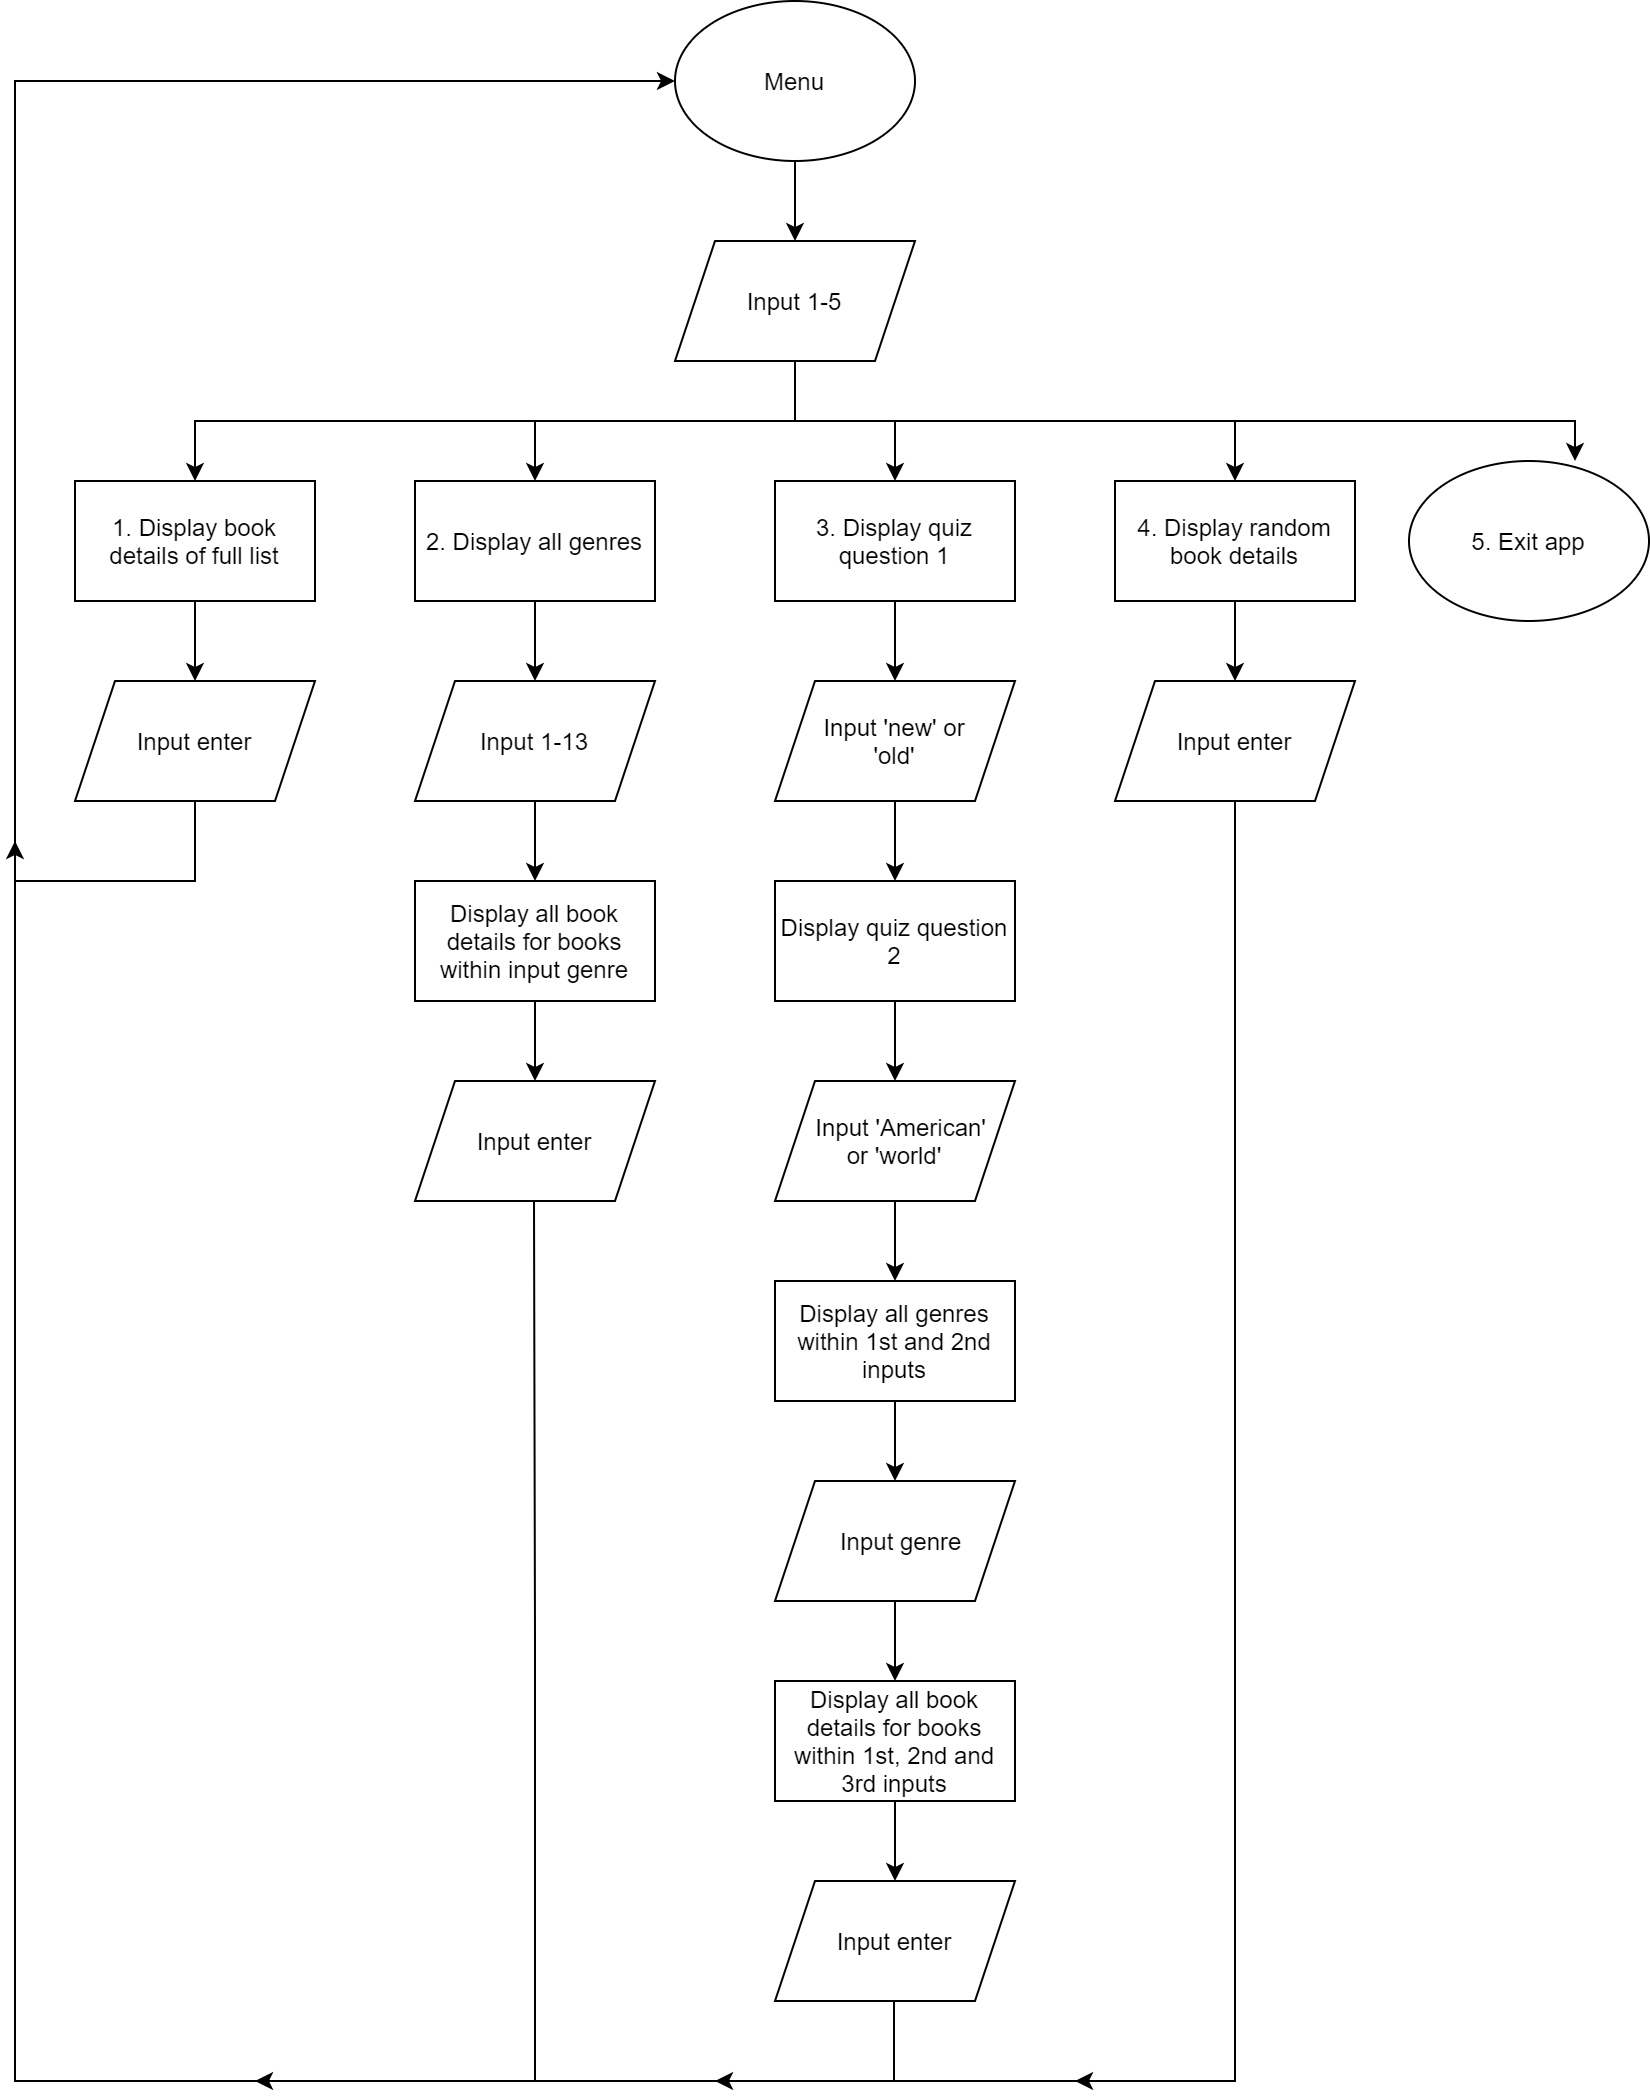

The diagram above was exported from draw.io. Its source (the exported page's mxGraphModel, read from the mxfile embedded in the PNG):
<mxGraphModel dx="1182" dy="682" grid="1" gridSize="10" guides="1" tooltips="1" connect="1" arrows="1" fold="1" page="1" pageScale="1" pageWidth="827" pageHeight="1169" math="0" shadow="0">
  <root>
    <mxCell id="0" />
    <mxCell id="1" parent="0" />
    <mxCell id="C5rAPKHcuVi6sabGP0Mr-3" value="" style="edgeStyle=orthogonalEdgeStyle;rounded=0;orthogonalLoop=1;jettySize=auto;html=1;" edge="1" parent="1" source="C5rAPKHcuVi6sabGP0Mr-1" target="C5rAPKHcuVi6sabGP0Mr-2">
      <mxGeometry relative="1" as="geometry" />
    </mxCell>
    <mxCell id="C5rAPKHcuVi6sabGP0Mr-1" value="Menu" style="ellipse;whiteSpace=wrap;html=1;" vertex="1" parent="1">
      <mxGeometry x="340" y="40" width="120" height="80" as="geometry" />
    </mxCell>
    <mxCell id="C5rAPKHcuVi6sabGP0Mr-11" value="" style="edgeStyle=orthogonalEdgeStyle;rounded=0;orthogonalLoop=1;jettySize=auto;html=1;" edge="1" parent="1" source="C5rAPKHcuVi6sabGP0Mr-2" target="C5rAPKHcuVi6sabGP0Mr-6">
      <mxGeometry relative="1" as="geometry" />
    </mxCell>
    <mxCell id="C5rAPKHcuVi6sabGP0Mr-2" value="Input 1-5" style="shape=parallelogram;perimeter=parallelogramPerimeter;whiteSpace=wrap;html=1;fixedSize=1;" vertex="1" parent="1">
      <mxGeometry x="340" y="160" width="120" height="60" as="geometry" />
    </mxCell>
    <mxCell id="C5rAPKHcuVi6sabGP0Mr-22" value="" style="edgeStyle=orthogonalEdgeStyle;rounded=0;orthogonalLoop=1;jettySize=auto;html=1;" edge="1" parent="1" source="C5rAPKHcuVi6sabGP0Mr-4" target="C5rAPKHcuVi6sabGP0Mr-20">
      <mxGeometry relative="1" as="geometry" />
    </mxCell>
    <mxCell id="C5rAPKHcuVi6sabGP0Mr-4" value="1. Display book details of full list" style="rounded=0;whiteSpace=wrap;html=1;" vertex="1" parent="1">
      <mxGeometry x="40" y="280" width="120" height="60" as="geometry" />
    </mxCell>
    <mxCell id="C5rAPKHcuVi6sabGP0Mr-19" value="" style="edgeStyle=orthogonalEdgeStyle;rounded=0;orthogonalLoop=1;jettySize=auto;html=1;" edge="1" parent="1" source="C5rAPKHcuVi6sabGP0Mr-5" target="C5rAPKHcuVi6sabGP0Mr-18">
      <mxGeometry relative="1" as="geometry" />
    </mxCell>
    <mxCell id="C5rAPKHcuVi6sabGP0Mr-5" value="2. Display all genres" style="rounded=0;whiteSpace=wrap;html=1;" vertex="1" parent="1">
      <mxGeometry x="210" y="280" width="120" height="60" as="geometry" />
    </mxCell>
    <mxCell id="C5rAPKHcuVi6sabGP0Mr-32" value="" style="edgeStyle=orthogonalEdgeStyle;rounded=0;orthogonalLoop=1;jettySize=auto;html=1;" edge="1" parent="1" source="C5rAPKHcuVi6sabGP0Mr-6" target="C5rAPKHcuVi6sabGP0Mr-31">
      <mxGeometry relative="1" as="geometry" />
    </mxCell>
    <mxCell id="C5rAPKHcuVi6sabGP0Mr-6" value="3. Display quiz question 1" style="rounded=0;whiteSpace=wrap;html=1;" vertex="1" parent="1">
      <mxGeometry x="390" y="280" width="120" height="60" as="geometry" />
    </mxCell>
    <mxCell id="C5rAPKHcuVi6sabGP0Mr-23" value="" style="edgeStyle=orthogonalEdgeStyle;rounded=0;orthogonalLoop=1;jettySize=auto;html=1;" edge="1" parent="1" source="C5rAPKHcuVi6sabGP0Mr-7" target="C5rAPKHcuVi6sabGP0Mr-21">
      <mxGeometry relative="1" as="geometry" />
    </mxCell>
    <mxCell id="C5rAPKHcuVi6sabGP0Mr-7" value="4. Display random book details" style="rounded=0;whiteSpace=wrap;html=1;" vertex="1" parent="1">
      <mxGeometry x="560" y="280" width="120" height="60" as="geometry" />
    </mxCell>
    <mxCell id="C5rAPKHcuVi6sabGP0Mr-9" value="5. Exit app" style="ellipse;whiteSpace=wrap;html=1;" vertex="1" parent="1">
      <mxGeometry x="707" y="270" width="120" height="80" as="geometry" />
    </mxCell>
    <mxCell id="C5rAPKHcuVi6sabGP0Mr-12" value="" style="edgeStyle=orthogonalEdgeStyle;rounded=0;orthogonalLoop=1;jettySize=auto;html=1;exitX=0.5;exitY=1;exitDx=0;exitDy=0;entryX=0.5;entryY=0;entryDx=0;entryDy=0;" edge="1" parent="1" source="C5rAPKHcuVi6sabGP0Mr-2" target="C5rAPKHcuVi6sabGP0Mr-7">
      <mxGeometry relative="1" as="geometry">
        <mxPoint x="580" y="220" as="sourcePoint" />
        <mxPoint x="630" y="280" as="targetPoint" />
      </mxGeometry>
    </mxCell>
    <mxCell id="C5rAPKHcuVi6sabGP0Mr-14" value="" style="edgeStyle=orthogonalEdgeStyle;rounded=0;orthogonalLoop=1;jettySize=auto;html=1;" edge="1" parent="1" source="C5rAPKHcuVi6sabGP0Mr-2">
      <mxGeometry relative="1" as="geometry">
        <mxPoint x="400" y="220" as="sourcePoint" />
        <mxPoint x="100" y="280" as="targetPoint" />
        <Array as="points">
          <mxPoint x="400" y="250" />
          <mxPoint x="100" y="250" />
        </Array>
      </mxGeometry>
    </mxCell>
    <mxCell id="C5rAPKHcuVi6sabGP0Mr-15" value="" style="edgeStyle=orthogonalEdgeStyle;rounded=0;orthogonalLoop=1;jettySize=auto;html=1;exitX=0.5;exitY=1;exitDx=0;exitDy=0;" edge="1" parent="1" source="C5rAPKHcuVi6sabGP0Mr-2">
      <mxGeometry relative="1" as="geometry">
        <mxPoint x="220" y="220" as="sourcePoint" />
        <mxPoint x="270" y="280" as="targetPoint" />
      </mxGeometry>
    </mxCell>
    <mxCell id="C5rAPKHcuVi6sabGP0Mr-17" value="" style="edgeStyle=orthogonalEdgeStyle;rounded=0;orthogonalLoop=1;jettySize=auto;html=1;exitX=0.5;exitY=1;exitDx=0;exitDy=0;" edge="1" parent="1" source="C5rAPKHcuVi6sabGP0Mr-2">
      <mxGeometry relative="1" as="geometry">
        <mxPoint x="560" y="210" as="sourcePoint" />
        <mxPoint x="790" y="270" as="targetPoint" />
        <Array as="points">
          <mxPoint x="400" y="250" />
          <mxPoint x="790" y="250" />
        </Array>
      </mxGeometry>
    </mxCell>
    <mxCell id="C5rAPKHcuVi6sabGP0Mr-27" value="" style="edgeStyle=orthogonalEdgeStyle;rounded=0;orthogonalLoop=1;jettySize=auto;html=1;" edge="1" parent="1" source="C5rAPKHcuVi6sabGP0Mr-18" target="C5rAPKHcuVi6sabGP0Mr-26">
      <mxGeometry relative="1" as="geometry" />
    </mxCell>
    <mxCell id="C5rAPKHcuVi6sabGP0Mr-18" value="Input 1-13" style="shape=parallelogram;perimeter=parallelogramPerimeter;whiteSpace=wrap;html=1;fixedSize=1;" vertex="1" parent="1">
      <mxGeometry x="210" y="380" width="120" height="60" as="geometry" />
    </mxCell>
    <mxCell id="C5rAPKHcuVi6sabGP0Mr-25" value="" style="edgeStyle=orthogonalEdgeStyle;rounded=0;orthogonalLoop=1;jettySize=auto;html=1;entryX=0;entryY=0.5;entryDx=0;entryDy=0;" edge="1" parent="1" source="C5rAPKHcuVi6sabGP0Mr-20" target="C5rAPKHcuVi6sabGP0Mr-1">
      <mxGeometry relative="1" as="geometry">
        <mxPoint x="320" y="180" as="targetPoint" />
        <Array as="points">
          <mxPoint x="100" y="480" />
          <mxPoint x="10" y="480" />
          <mxPoint x="10" y="80" />
        </Array>
      </mxGeometry>
    </mxCell>
    <mxCell id="C5rAPKHcuVi6sabGP0Mr-20" value="Input enter" style="shape=parallelogram;perimeter=parallelogramPerimeter;whiteSpace=wrap;html=1;fixedSize=1;" vertex="1" parent="1">
      <mxGeometry x="40" y="380" width="120" height="60" as="geometry" />
    </mxCell>
    <mxCell id="C5rAPKHcuVi6sabGP0Mr-21" value="Input enter" style="shape=parallelogram;perimeter=parallelogramPerimeter;whiteSpace=wrap;html=1;fixedSize=1;" vertex="1" parent="1">
      <mxGeometry x="560" y="380" width="120" height="60" as="geometry" />
    </mxCell>
    <mxCell id="C5rAPKHcuVi6sabGP0Mr-30" value="" style="edgeStyle=orthogonalEdgeStyle;rounded=0;orthogonalLoop=1;jettySize=auto;html=1;" edge="1" parent="1" source="C5rAPKHcuVi6sabGP0Mr-26" target="C5rAPKHcuVi6sabGP0Mr-29">
      <mxGeometry relative="1" as="geometry" />
    </mxCell>
    <mxCell id="C5rAPKHcuVi6sabGP0Mr-26" value="Display all book details for books within input genre" style="rounded=0;whiteSpace=wrap;html=1;" vertex="1" parent="1">
      <mxGeometry x="210" y="480" width="120" height="60" as="geometry" />
    </mxCell>
    <mxCell id="C5rAPKHcuVi6sabGP0Mr-29" value="Input enter" style="shape=parallelogram;perimeter=parallelogramPerimeter;whiteSpace=wrap;html=1;fixedSize=1;" vertex="1" parent="1">
      <mxGeometry x="210" y="580" width="120" height="60" as="geometry" />
    </mxCell>
    <mxCell id="C5rAPKHcuVi6sabGP0Mr-34" value="" style="edgeStyle=orthogonalEdgeStyle;rounded=0;orthogonalLoop=1;jettySize=auto;html=1;" edge="1" parent="1" source="C5rAPKHcuVi6sabGP0Mr-31" target="C5rAPKHcuVi6sabGP0Mr-33">
      <mxGeometry relative="1" as="geometry" />
    </mxCell>
    <mxCell id="C5rAPKHcuVi6sabGP0Mr-31" value="Input 'new' or&lt;br&gt;'old'" style="shape=parallelogram;perimeter=parallelogramPerimeter;whiteSpace=wrap;html=1;fixedSize=1;" vertex="1" parent="1">
      <mxGeometry x="390" y="380" width="120" height="60" as="geometry" />
    </mxCell>
    <mxCell id="C5rAPKHcuVi6sabGP0Mr-36" value="" style="edgeStyle=orthogonalEdgeStyle;rounded=0;orthogonalLoop=1;jettySize=auto;html=1;" edge="1" parent="1" source="C5rAPKHcuVi6sabGP0Mr-33" target="C5rAPKHcuVi6sabGP0Mr-35">
      <mxGeometry relative="1" as="geometry" />
    </mxCell>
    <mxCell id="C5rAPKHcuVi6sabGP0Mr-33" value="Display quiz question 2" style="rounded=0;whiteSpace=wrap;html=1;" vertex="1" parent="1">
      <mxGeometry x="390" y="480" width="120" height="60" as="geometry" />
    </mxCell>
    <mxCell id="C5rAPKHcuVi6sabGP0Mr-38" value="" style="edgeStyle=orthogonalEdgeStyle;rounded=0;orthogonalLoop=1;jettySize=auto;html=1;" edge="1" parent="1" source="C5rAPKHcuVi6sabGP0Mr-35" target="C5rAPKHcuVi6sabGP0Mr-37">
      <mxGeometry relative="1" as="geometry" />
    </mxCell>
    <mxCell id="C5rAPKHcuVi6sabGP0Mr-35" value="&amp;nbsp; Input 'American'&lt;br&gt;or 'world'" style="shape=parallelogram;perimeter=parallelogramPerimeter;whiteSpace=wrap;html=1;fixedSize=1;" vertex="1" parent="1">
      <mxGeometry x="390" y="580" width="120" height="60" as="geometry" />
    </mxCell>
    <mxCell id="C5rAPKHcuVi6sabGP0Mr-40" value="" style="edgeStyle=orthogonalEdgeStyle;rounded=0;orthogonalLoop=1;jettySize=auto;html=1;" edge="1" parent="1" source="C5rAPKHcuVi6sabGP0Mr-37" target="C5rAPKHcuVi6sabGP0Mr-39">
      <mxGeometry relative="1" as="geometry" />
    </mxCell>
    <mxCell id="C5rAPKHcuVi6sabGP0Mr-37" value="Display all genres within 1st and 2nd inputs" style="rounded=0;whiteSpace=wrap;html=1;" vertex="1" parent="1">
      <mxGeometry x="390" y="680" width="120" height="60" as="geometry" />
    </mxCell>
    <mxCell id="C5rAPKHcuVi6sabGP0Mr-42" value="" style="edgeStyle=orthogonalEdgeStyle;rounded=0;orthogonalLoop=1;jettySize=auto;html=1;" edge="1" parent="1" source="C5rAPKHcuVi6sabGP0Mr-39" target="C5rAPKHcuVi6sabGP0Mr-41">
      <mxGeometry relative="1" as="geometry" />
    </mxCell>
    <mxCell id="C5rAPKHcuVi6sabGP0Mr-39" value="&amp;nbsp; Input genre" style="shape=parallelogram;perimeter=parallelogramPerimeter;whiteSpace=wrap;html=1;fixedSize=1;" vertex="1" parent="1">
      <mxGeometry x="390" y="780" width="120" height="60" as="geometry" />
    </mxCell>
    <mxCell id="C5rAPKHcuVi6sabGP0Mr-44" value="" style="edgeStyle=orthogonalEdgeStyle;rounded=0;orthogonalLoop=1;jettySize=auto;html=1;" edge="1" parent="1" source="C5rAPKHcuVi6sabGP0Mr-41" target="C5rAPKHcuVi6sabGP0Mr-43">
      <mxGeometry relative="1" as="geometry" />
    </mxCell>
    <mxCell id="C5rAPKHcuVi6sabGP0Mr-41" value="Display all book details for books within 1st, 2nd and 3rd inputs" style="rounded=0;whiteSpace=wrap;html=1;" vertex="1" parent="1">
      <mxGeometry x="390" y="880" width="120" height="60" as="geometry" />
    </mxCell>
    <mxCell id="C5rAPKHcuVi6sabGP0Mr-43" value="Input enter" style="shape=parallelogram;perimeter=parallelogramPerimeter;whiteSpace=wrap;html=1;fixedSize=1;" vertex="1" parent="1">
      <mxGeometry x="390" y="980" width="120" height="60" as="geometry" />
    </mxCell>
    <mxCell id="C5rAPKHcuVi6sabGP0Mr-49" value="" style="endArrow=none;html=1;rounded=0;edgeStyle=orthogonalEdgeStyle;" edge="1" parent="1">
      <mxGeometry width="50" height="50" relative="1" as="geometry">
        <mxPoint x="450" y="1080" as="sourcePoint" />
        <mxPoint x="620" y="440" as="targetPoint" />
      </mxGeometry>
    </mxCell>
    <mxCell id="C5rAPKHcuVi6sabGP0Mr-50" value="" style="endArrow=none;html=1;rounded=0;edgeStyle=orthogonalEdgeStyle;" edge="1" parent="1">
      <mxGeometry width="50" height="50" relative="1" as="geometry">
        <mxPoint x="10" y="480" as="sourcePoint" />
        <mxPoint x="449.5" y="1040" as="targetPoint" />
        <Array as="points">
          <mxPoint x="10" y="1080" />
          <mxPoint x="450" y="1080" />
        </Array>
      </mxGeometry>
    </mxCell>
    <mxCell id="C5rAPKHcuVi6sabGP0Mr-51" value="" style="endArrow=none;html=1;rounded=0;edgeStyle=orthogonalEdgeStyle;" edge="1" parent="1">
      <mxGeometry width="50" height="50" relative="1" as="geometry">
        <mxPoint x="270" y="1080" as="sourcePoint" />
        <mxPoint x="269.5" y="640" as="targetPoint" />
        <Array as="points">
          <mxPoint x="270" y="860" />
        </Array>
      </mxGeometry>
    </mxCell>
    <mxCell id="C5rAPKHcuVi6sabGP0Mr-54" value="" style="edgeStyle=orthogonalEdgeStyle;rounded=0;orthogonalLoop=1;jettySize=auto;html=1;" edge="1" parent="1">
      <mxGeometry relative="1" as="geometry">
        <mxPoint x="280" y="1080" as="sourcePoint" />
        <mxPoint x="130" y="1080" as="targetPoint" />
      </mxGeometry>
    </mxCell>
    <mxCell id="C5rAPKHcuVi6sabGP0Mr-55" value="" style="edgeStyle=orthogonalEdgeStyle;rounded=0;orthogonalLoop=1;jettySize=auto;html=1;" edge="1" parent="1">
      <mxGeometry relative="1" as="geometry">
        <mxPoint x="510" y="1080" as="sourcePoint" />
        <mxPoint x="360" y="1080" as="targetPoint" />
      </mxGeometry>
    </mxCell>
    <mxCell id="C5rAPKHcuVi6sabGP0Mr-56" value="" style="edgeStyle=orthogonalEdgeStyle;rounded=0;orthogonalLoop=1;jettySize=auto;html=1;" edge="1" parent="1">
      <mxGeometry relative="1" as="geometry">
        <mxPoint x="620" y="1080" as="sourcePoint" />
        <mxPoint x="540" y="1080" as="targetPoint" />
      </mxGeometry>
    </mxCell>
    <mxCell id="C5rAPKHcuVi6sabGP0Mr-57" value="" style="edgeStyle=orthogonalEdgeStyle;rounded=0;orthogonalLoop=1;jettySize=auto;html=1;" edge="1" parent="1">
      <mxGeometry relative="1" as="geometry">
        <mxPoint x="10" y="610" as="sourcePoint" />
        <mxPoint x="10" y="460" as="targetPoint" />
      </mxGeometry>
    </mxCell>
  </root>
</mxGraphModel>